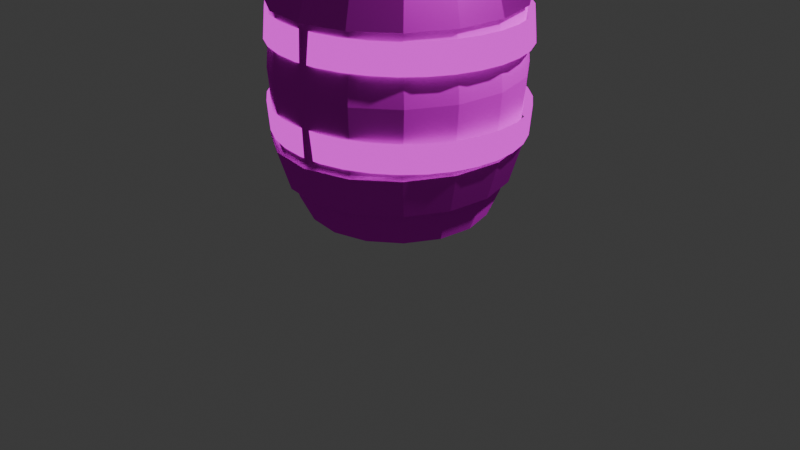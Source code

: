 # Source: Barrels_final_1_.blend  (saved by Blender 4.0.36; exported with 4.5.12 LTS)
import bpy
from mathutils import Matrix  # noqa: F401  (used for matrix-valued properties, if any)

bpy.ops.wm.read_factory_settings(use_empty=True)
scene = bpy.context.scene
scene.name = 'Scene'

# ---- collections
col_collection = bpy.data.collections.new('Collection'); scene.collection.children.link(col_collection)

# ---- images (referenced by path relative to the original .blend; pixels are not part of the script)
import os
ASSET_DIR = os.environ.get("B2B_ASSET_DIR", "")  # directory of the original .blend (textures are referenced by path, not embedded)
HERE = os.path.dirname(os.path.abspath(__file__))  # packed textures are extracted next to this script under _unpacked/

def load_image(name, relpath, width, height, colorspace="sRGB"):
    """Load a texture the original file referenced (path relative to the .blend, or extracted next to this script)."""
    p = next((c for c in (os.path.join(HERE, relpath), os.path.join(ASSET_DIR, relpath)) if relpath and os.path.exists(c)), "")
    if p:
        img = bpy.data.images.load(p, check_existing=True)
        img.name = name
    else:  # same state as the original file: an image datablock whose file is absent (Cycles renders it pink)
        img = bpy.data.images.new(name, width, height)
        img.source = "FILE"
        img.filepath = "//" + (relpath or name)
    img.colorspace_settings.name = colorspace
    return img
img_barrel_texture_png = load_image('barrel texture.png', 'barrel texture.png', 1024, 1024, 'sRGB')
img_pixeltexturegrid_48_png = load_image('PixelTextureGrid_48.png', 'Pixel Grid Base/PixelTextureGrid_48.png', 1024, 1024, 'sRGB')
img_iron_texture_png_001 = load_image('iron texture.png.001', 'iron texture.png', 1024, 1024, 'sRGB')

# ---- materials (node trees are filled in below, after node groups)
mat_002 = bpy.data.materials.new('材质.002')
mat_002.use_transparent_shadow = False
mat_x = bpy.data.materials.new('材质')
mat_x.use_transparent_shadow = False
mat_003 = bpy.data.materials.new('材质.003')
mat_003.use_transparent_shadow = False

# ---- material node trees
mat_002.use_nodes = True; mat_002.node_tree.nodes.clear()
_N = mat_002.node_tree.nodes; _L = mat_002.node_tree.links
n0 = _N.new('ShaderNodeOutputMaterial'); n0.name = '材质输出'; n0.location = (300, 300)
n1 = _N.new('ShaderNodeBsdfDiffuse'); n1.name = '漫射 BSDF'; n1.location = (10, 300)
n1.inputs[1].default_value = 0.5
n2 = _N.new('ShaderNodeTexImage'); n2.name = '图像纹理'; n2.location = (-280, 280)
n2.image = img_barrel_texture_png
_L.new(n1.outputs[0], n0.inputs[0])
_L.new(n2.outputs[0], n1.inputs[0])
n0.is_active_output = True
mat_x.use_nodes = True; mat_x.node_tree.nodes.clear()
_N = mat_x.node_tree.nodes; _L = mat_x.node_tree.links
n0 = _N.new('ShaderNodeOutputMaterial'); n0.name = '材质输出'; n0.location = (300, 300)
n1 = _N.new('ShaderNodeEmission'); n1.name = '自发光(发射)'; n1.location = (10, 300)
n2 = _N.new('ShaderNodeTexImage'); n2.name = '图像纹理'; n2.location = (-280, 280)
n2.image = img_pixeltexturegrid_48_png
n2.interpolation = 'Closest'
n3 = _N.new('ShaderNodeTexImage'); n3.name = '图像纹理.001'; n3.location = (-19, 328)
_L.new(n1.outputs[0], n0.inputs[0])
_L.new(n2.outputs[0], n1.inputs[0])
n0.is_active_output = True
mat_003.use_nodes = True; mat_003.node_tree.nodes.clear()
_N = mat_003.node_tree.nodes; _L = mat_003.node_tree.links
n0 = _N.new('ShaderNodeOutputMaterial'); n0.name = '材质输出'; n0.location = (300, 300)
n1 = _N.new('ShaderNodeBsdfAnisotropic'); n1.name = '光泽 BSDF'; n1.location = (10, 300)
n2 = _N.new('ShaderNodeTexImage'); n2.name = '图像纹理'; n2.location = (-280, 280)
n2.image = img_iron_texture_png_001
_L.new(n1.outputs[0], n0.inputs[0])
_L.new(n2.outputs[0], n1.inputs[0])
n0.is_active_output = True

# ---- world
world_world = bpy.data.worlds.new('World'); scene.world = world_world
world_world.use_nodes = True; world_world.node_tree.nodes.clear()
_N = world_world.node_tree.nodes; _L = world_world.node_tree.links
n0 = _N.new('ShaderNodeOutputWorld'); n0.name = 'World Output'; n0.location = (300, 300)
n1 = _N.new('ShaderNodeBackground'); n1.name = 'Background'; n1.location = (10, 300)
n1.inputs[0].default_value = (0.05088, 0.05088, 0.05088, 1.0)
_L.new(n1.outputs[0], n0.inputs[0])
n0.is_active_output = True
world_world.color = (0.05088, 0.05088, 0.05088)
world_world.use_sun_shadow = False
world_world.sun_shadow_jitter_overblur = 0.0

# ---- cameras
cam_camera = bpy.data.cameras.new('Camera')
cam_camera.clip_end = 100.0
cam_camera.ortho_scale = 7.314

# ---- lights
light_light = bpy.data.lights.new('Light', 'POINT')
light_light.transmission_factor = 0.0
light_light.use_soft_falloff = False
light_light.energy = 1000.0
light_light.shadow_soft_size = 0.1
light_light.shadow_maximum_resolution = 0.006
light_light.use_absolute_resolution = True

# ---- meshes
me_x = bpy.data.meshes.new('柱体')
me_x.from_pydata([(3.031e-09, 0.7151, -1.446), (0.2794, 0.6603, -1.446), (0.5156, 0.5047, -1.446), (0.6728, 0.2728, -1.446), (0.7278, 3.791e-10, -1.446), (0.6728, -0.2728, -1.446), (0.5156, -0.5047, -1.446), (0.2794, -0.6603, -1.446), (3.031e-09, -0.7151, -1.446), (-0.2794, -0.6603, -1.446), (-0.5156, -0.5047, -1.446), (-0.6728, -0.2728, -1.446), (-0.7278, 3.791e-10, -1.446), (-0.6728, 0.2728, -1.446), (-0.5156, 0.5047, -1.446), (-0.2794, 0.6603, -1.446), (-2.544e-09, 1.224, 0.0), (0.4879, 1.131, 0.0), (0.9015, 0.8654, 0.0), (1.178, 0.4683, 0.0), (1.275, -5.613e-10, 0.0), (1.178, -0.4683, 0.0), (0.9015, -0.8654, 0.0), (0.4879, -1.131, 0.0), (-2.544e-09, -1.224, 0.0), (-0.4879, -1.131, 0.0), (-0.9015, -0.8654, 0.0), (-1.178, -0.4683, 0.0), (-1.275, -5.613e-10, 0.0), (-1.178, 0.4683, 0.0), (-0.9015, 0.8654, 0.0), (-0.4879, 1.131, 0.0), (3.031e-09, 0.9063, -1.446), (0.3518, 0.8373, -1.446), (0.65, 0.6409, -1.446), (0.8493, 0.3468, -1.446), (0.9193, 3.791e-10, -1.446), (0.8493, -0.3468, -1.446), (0.65, -0.6409, -1.446), (0.3518, -0.8373, -1.446), (3.031e-09, -0.9063, -1.446), (-0.3518, -0.8373, -1.446), (-0.65, -0.6409, -1.446), (-0.8493, -0.3468, -1.446), (-0.9193, 3.791e-10, -1.446), (-0.8493, 0.3468, -1.446), (-0.65, 0.6409, -1.446), (-0.3518, 0.8373, -1.446), (-5.077e-09, 0.7151, -1.323), (0.2794, 0.6603, -1.323), (0.5156, 0.5047, -1.323), (0.6728, 0.2728, -1.323), (0.7278, 3.791e-10, -1.323), (0.6728, -0.2728, -1.323), (0.5156, -0.5047, -1.323), (0.2794, -0.6603, -1.323), (-5.077e-09, -0.7151, -1.323), (-0.2794, -0.6603, -1.323), (-0.5156, -0.5047, -1.323), (-0.6728, -0.2728, -1.323), (-0.7278, 3.791e-10, -1.323), (-0.6728, 0.2728, -1.323), (-0.5156, 0.5047, -1.323), (-0.2794, 0.6603, -1.323), (0.3822, -0.3569, -1.323), (0.4182, -4.691e-08, -1.323), (0.3822, 0.3569, -1.323), (-4.735e-08, -0.3865, -1.323), (1.564e-08, -3.116e-08, -1.323), (6.288e-08, 0.3865, -1.323), (-0.3822, -0.3569, -1.323), (-0.4182, -1.542e-08, -1.323), (-0.3822, 0.3569, -1.323), (-1.378e-09, 1.166, -0.6543), (0.4074, 0.9432, -1.168), (6.193e-10, 1.021, -1.168), (-0.4074, 0.9432, -1.168), (-0.7528, 0.7219, -1.168), (-0.9836, 0.3907, -1.168), (-1.065, 1.409e-10, -1.168), (-0.9836, -0.3907, -1.168), (-0.7528, -0.7219, -1.168), (-0.4074, -0.9432, -1.168), (6.193e-10, -1.021, -1.168), (0.4074, -0.9432, -1.168), (0.7528, -0.7219, -1.168), (0.9836, -0.3907, -1.168), (1.065, 1.409e-10, -1.168), (0.9836, 0.3907, -1.168), (0.7528, 0.7219, -1.168), (-0.4718, 1.077, -0.6542), (-0.8707, 0.8232, -0.6539), (-1.136, 0.4449, -0.6536), (-1.229, -3.081e-11, -0.6535), (-1.136, -0.4449, -0.6536), (-0.8707, -0.8232, -0.6539), (-0.4718, -1.077, -0.6542), (-1.378e-09, -1.166, -0.6543), (0.4718, -1.077, -0.6542), (0.8707, -0.8232, -0.6539), (1.136, -0.4449, -0.6536), (1.229, -3.081e-11, -0.6535), (1.136, 0.4449, -0.6536), (0.8707, 0.8232, -0.6539), (0.4718, 1.077, -0.6542), (3.031e-09, 0.7151, 1.446), (0.2794, 0.6603, 1.446), (0.5156, 0.5047, 1.446), (0.6728, 0.2728, 1.446), (0.7278, 3.791e-10, 1.446), (0.6728, -0.2728, 1.446), (0.5156, -0.5047, 1.446), (0.2794, -0.6603, 1.446), (3.031e-09, -0.7151, 1.446), (-0.2794, -0.6603, 1.446), (-0.5156, -0.5047, 1.446), (-0.6728, -0.2728, 1.446), (-0.7278, 3.791e-10, 1.446), (-0.6728, 0.2728, 1.446), (-0.5156, 0.5047, 1.446), (-0.2794, 0.6603, 1.446), (3.031e-09, 0.9063, 1.446), (0.3518, 0.8373, 1.446), (0.65, 0.6409, 1.446), (0.8493, 0.3468, 1.446), (0.9193, 3.791e-10, 1.446), (0.8493, -0.3468, 1.446), (0.65, -0.6409, 1.446), (0.3518, -0.8373, 1.446), (3.031e-09, -0.9063, 1.446), (-0.3518, -0.8373, 1.446), (-0.65, -0.6409, 1.446), (-0.8493, -0.3468, 1.446), (-0.9193, 3.791e-10, 1.446), (-0.8493, 0.3468, 1.446), (-0.65, 0.6409, 1.446), (-0.3518, 0.8373, 1.446), (-5.077e-09, 0.7151, 1.323), (0.2794, 0.6603, 1.323), (0.5156, 0.5047, 1.323), (0.6728, 0.2728, 1.323), (0.7278, 3.791e-10, 1.323), (0.6728, -0.2728, 1.323), (0.5156, -0.5047, 1.323), (0.2794, -0.6603, 1.323), (-5.077e-09, -0.7151, 1.323), (-0.2794, -0.6603, 1.323), (-0.5156, -0.5047, 1.323), (-0.6728, -0.2728, 1.323), (-0.7278, 3.791e-10, 1.323), (-0.6728, 0.2728, 1.323), (-0.5156, 0.5047, 1.323), (-0.2794, 0.6603, 1.323), (0.3822, -0.3569, 1.323), (0.4182, -4.691e-08, 1.323), (0.3822, 0.3569, 1.323), (-4.735e-08, -0.3865, 1.323), (1.564e-08, -3.116e-08, 1.323), (6.288e-08, 0.3865, 1.323), (-0.3822, -0.3569, 1.323), (-0.4182, -1.542e-08, 1.323), (-0.3822, 0.3569, 1.323), (-1.378e-09, 1.166, 0.6543), (0.4074, 0.9432, 1.168), (6.193e-10, 1.021, 1.168), (-0.4074, 0.9432, 1.168), (-0.7528, 0.7219, 1.168), (-0.9836, 0.3907, 1.168), (-1.065, 1.409e-10, 1.168), (-0.9836, -0.3907, 1.168), (-0.7528, -0.7219, 1.168), (-0.4074, -0.9432, 1.168), (6.193e-10, -1.021, 1.168), (0.4074, -0.9432, 1.168), (0.7528, -0.7219, 1.168), (0.9836, -0.3907, 1.168), (1.065, 1.409e-10, 1.168), (0.9836, 0.3907, 1.168), (0.7528, 0.7219, 1.168), (-0.4718, 1.077, 0.6542), (-0.8707, 0.8232, 0.6539), (-1.136, 0.4449, 0.6536), (-1.229, -3.081e-11, 0.6535), (-1.136, -0.4449, 0.6536), (-0.8707, -0.8232, 0.6539), (-0.4718, -1.077, 0.6542), (-1.378e-09, -1.166, 0.6543), (0.4718, -1.077, 0.6542), (0.8707, -0.8232, 0.6539), (1.136, -0.4449, 0.6536), (1.229, -3.081e-11, 0.6535), (1.136, 0.4449, 0.6536), (0.8707, 0.8232, 0.6539), (0.4718, 1.077, 0.6542)], [], [(2, 3, 51, 50), (74, 89, 34, 33), (89, 88, 35, 34), (88, 87, 36, 35), (87, 86, 37, 36), (86, 85, 38, 37), (85, 84, 39, 38), (84, 83, 40, 39), (83, 82, 41, 40), (82, 81, 42, 41), (81, 80, 43, 42), (80, 79, 44, 43), (79, 78, 45, 44), (78, 77, 46, 45), (77, 76, 47, 46), (76, 75, 32, 47), (104, 73, 16, 17), (103, 104, 17, 18), (102, 103, 18, 19), (101, 102, 19, 20), (100, 101, 20, 21), (99, 100, 21, 22), (98, 99, 22, 23), (97, 98, 23, 24), (96, 97, 24, 25), (95, 96, 25, 26), (94, 95, 26, 27), (93, 94, 27, 28), (92, 93, 28, 29), (91, 92, 29, 30), (75, 74, 33, 32), (1, 0, 32, 33), (2, 1, 33, 34), (3, 2, 34, 35), (4, 3, 35, 36), (5, 4, 36, 37), (6, 5, 37, 38), (7, 6, 38, 39), (8, 7, 39, 40), (9, 8, 40, 41), (10, 9, 41, 42), (11, 10, 42, 43), (12, 11, 43, 44), (13, 12, 44, 45), (14, 13, 45, 46), (15, 14, 46, 47), (0, 15, 47, 32), (10, 11, 59, 58), (3, 4, 52, 51), (11, 12, 60, 59), (4, 5, 53, 52), (12, 13, 61, 60), (5, 6, 54, 53), (13, 14, 62, 61), (6, 7, 55, 54), (14, 15, 63, 62), (7, 8, 56, 55), (0, 1, 49, 48), (15, 0, 48, 63), (8, 9, 57, 56), (1, 2, 50, 49), (9, 10, 58, 57), (54, 55, 64, 53), (55, 56, 67, 64), (56, 57, 70, 67), (57, 58, 59, 70), (53, 64, 65, 52), (64, 67, 68, 65), (67, 70, 71, 68), (70, 59, 60, 71), (52, 65, 66, 51), (65, 68, 69, 66), (68, 71, 72, 69), (71, 60, 61, 72), (51, 66, 49, 50), (66, 69, 48, 49), (69, 72, 63, 48), (72, 61, 62, 63), (90, 76, 77, 91), (91, 77, 78, 92), (92, 78, 79, 93), (93, 79, 80, 94), (94, 80, 81, 95), (95, 81, 82, 96), (96, 82, 83, 97), (97, 83, 84, 98), (98, 84, 85, 99), (99, 85, 86, 100), (100, 86, 87, 101), (101, 87, 88, 102), (102, 88, 89, 103), (103, 89, 74, 104), (90, 91, 30, 31), (73, 75, 76, 90), (73, 90, 31, 16), (74, 75, 73, 104), (107, 139, 140, 108), (163, 122, 123, 178), (178, 123, 124, 177), (177, 124, 125, 176), (176, 125, 126, 175), (175, 126, 127, 174), (174, 127, 128, 173), (173, 128, 129, 172), (172, 129, 130, 171), (171, 130, 131, 170), (170, 131, 132, 169), (169, 132, 133, 168), (168, 133, 134, 167), (167, 134, 135, 166), (166, 135, 136, 165), (165, 136, 121, 164), (193, 17, 16, 162), (192, 18, 17, 193), (191, 19, 18, 192), (190, 20, 19, 191), (189, 21, 20, 190), (188, 22, 21, 189), (187, 23, 22, 188), (186, 24, 23, 187), (185, 25, 24, 186), (184, 26, 25, 185), (183, 27, 26, 184), (182, 28, 27, 183), (181, 29, 28, 182), (180, 30, 29, 181), (164, 121, 122, 163), (106, 122, 121, 105), (107, 123, 122, 106), (108, 124, 123, 107), (109, 125, 124, 108), (110, 126, 125, 109), (111, 127, 126, 110), (112, 128, 127, 111), (113, 129, 128, 112), (114, 130, 129, 113), (115, 131, 130, 114), (116, 132, 131, 115), (117, 133, 132, 116), (118, 134, 133, 117), (119, 135, 134, 118), (120, 136, 135, 119), (105, 121, 136, 120), (115, 147, 148, 116), (108, 140, 141, 109), (116, 148, 149, 117), (109, 141, 142, 110), (117, 149, 150, 118), (110, 142, 143, 111), (118, 150, 151, 119), (111, 143, 144, 112), (119, 151, 152, 120), (112, 144, 145, 113), (105, 137, 138, 106), (120, 152, 137, 105), (113, 145, 146, 114), (106, 138, 139, 107), (114, 146, 147, 115), (143, 142, 153, 144), (144, 153, 156, 145), (145, 156, 159, 146), (146, 159, 148, 147), (142, 141, 154, 153), (153, 154, 157, 156), (156, 157, 160, 159), (159, 160, 149, 148), (141, 140, 155, 154), (154, 155, 158, 157), (157, 158, 161, 160), (160, 161, 150, 149), (140, 139, 138, 155), (155, 138, 137, 158), (158, 137, 152, 161), (161, 152, 151, 150), (179, 180, 166, 165), (180, 181, 167, 166), (181, 182, 168, 167), (182, 183, 169, 168), (183, 184, 170, 169), (184, 185, 171, 170), (185, 186, 172, 171), (186, 187, 173, 172), (187, 188, 174, 173), (188, 189, 175, 174), (189, 190, 176, 175), (190, 191, 177, 176), (191, 192, 178, 177), (192, 193, 163, 178), (179, 31, 30, 180), (162, 179, 165, 164), (162, 16, 31, 179), (163, 193, 162, 164)])
_uv = me_x.uv_layers.new(name='UV 贴图')
_uv.uv.foreach_set('vector', [0.9227, 0.1876, 0.9227, 0.2229, 0.942, 0.2229, 0.942, 0.1876, 0.2182, 0.05354, 0.2727, 0.05354, 0.2565, 0.01134, 0.2094, 0.01134, 0.9623, 0.05354, 0.91, 0.05354, 0.9031, 0.01134, 0.9495, 0.01134, 0.8583, 0.05354, 0.7966, 0.05354, 0.7966, 0.01134, 0.8514, 0.01134, 0.7633, 0.05354, 0.7015, 0.05354, 0.7085, 0.01134, 0.7633, 0.01134, 0.8947, 0.05354, 0.8423, 0.05354, 0.8551, 0.01134, 0.9016, 0.01134, 0.7735, 0.05354, 0.7189, 0.05354, 0.7101, 0.01134, 0.7572, 0.01134, 0.5258, 0.05354, 0.4614, 0.05354, 0.4614, 0.01134, 0.517, 0.01134, 0.2656, 0.05354, 0.2012, 0.05354, 0.2021, 0.01134, 0.2577, 0.01134, 0.2012, 0.05354, 0.1466, 0.05354, 0.1549, 0.01134, 0.2021, 0.01134, 0.03401, 0.5162, 0.08635, 0.5162, 0.09328, 0.474, 0.04682, 0.474, 0.08635, 0.5162, 0.1481, 0.5162, 0.1481, 0.474, 0.09328, 0.474, 0.1848, 0.5162, 0.2465, 0.5162, 0.2396, 0.474, 0.1848, 0.474, 0.2298, 0.5162, 0.2822, 0.5162, 0.2694, 0.474, 0.2229, 0.474, 0.03484, 0.05354, 0.08941, 0.05354, 0.0982, 0.01134, 0.05108, 0.01134, 0.08941, 0.05354, 0.1538, 0.05354, 0.1538, 0.01134, 0.0982, 0.01134, 0.2567, 0.1318, 0.1821, 0.1318, 0.1821, 0.2313, 0.2592, 0.2313, 0.2914, 0.1318, 0.2283, 0.1318, 0.2309, 0.2313, 0.2962, 0.2313, 0.9186, 0.1319, 0.9783, 0.1318, 0.985, 0.2313, 0.9223, 0.2313, 0.7966, 0.1319, 0.8669, 0.1319, 0.8706, 0.2313, 0.7966, 0.2313, 0.693, 0.1319, 0.7633, 0.1319, 0.7633, 0.2313, 0.6892, 0.2313, 0.8263, 0.1318, 0.8861, 0.1319, 0.8824, 0.2313, 0.8196, 0.2313, 0.7291, 0.1318, 0.7921, 0.1318, 0.797, 0.2313, 0.7316, 0.2313, 0.4614, 0.1318, 0.5359, 0.1318, 0.5385, 0.2313, 0.4614, 0.2313, 0.199, 0.1318, 0.2735, 0.1318, 0.2762, 0.2313, 0.1991, 0.2313, 0.1359, 0.1318, 0.199, 0.1318, 0.1991, 0.2313, 0.1337, 0.2313, 0.07779, 0.5946, 0.01801, 0.5945, 0.01134, 0.694, 0.07408, 0.694, 0.1481, 0.5946, 0.07779, 0.5946, 0.07408, 0.694, 0.1481, 0.694, 0.2551, 0.5946, 0.1848, 0.5946, 0.1848, 0.694, 0.2588, 0.694, 0.2982, 0.5945, 0.2384, 0.5946, 0.2421, 0.694, 0.3048, 0.694, 0.1821, 0.05354, 0.2465, 0.05354, 0.2377, 0.01134, 0.1821, 0.01134, 0.5589, 0.5889, 0.5589, 0.6322, 0.5886, 0.6378, 0.5886, 0.5833, 0.542, 0.5491, 0.5589, 0.5889, 0.5886, 0.5833, 0.5672, 0.533, 0.5108, 0.5188, 0.542, 0.5491, 0.5672, 0.533, 0.5277, 0.4946, 0.4702, 0.5026, 0.5108, 0.5188, 0.5277, 0.4946, 0.476, 0.474, 0.4262, 0.5028, 0.4702, 0.5026, 0.476, 0.474, 0.4201, 0.4743, 0.3855, 0.5195, 0.4262, 0.5028, 0.4201, 0.4743, 0.3684, 0.4955, 0.3542, 0.5502, 0.3855, 0.5195, 0.3684, 0.4955, 0.3289, 0.5342, 0.3372, 0.5904, 0.3542, 0.5502, 0.3289, 0.5342, 0.3075, 0.5848, 0.3372, 0.6337, 0.3372, 0.5904, 0.3075, 0.5848, 0.3075, 0.6393, 0.3541, 0.6735, 0.3372, 0.6337, 0.3075, 0.6393, 0.3289, 0.6896, 0.3853, 0.7038, 0.3541, 0.6735, 0.3289, 0.6896, 0.3684, 0.728, 0.4259, 0.72, 0.3853, 0.7038, 0.3684, 0.728, 0.4201, 0.7486, 0.4699, 0.7198, 0.4259, 0.72, 0.4201, 0.7486, 0.476, 0.7483, 0.5106, 0.7031, 0.4699, 0.7198, 0.476, 0.7483, 0.5277, 0.7271, 0.5419, 0.6724, 0.5106, 0.7031, 0.5277, 0.7271, 0.5672, 0.6884, 0.5589, 0.6322, 0.5419, 0.6724, 0.5672, 0.6884, 0.5886, 0.6378, 0.957, 0.6276, 0.957, 0.5923, 0.9764, 0.5923, 0.9764, 0.6276, 0.9227, 0.2229, 0.9227, 0.2644, 0.942, 0.2644, 0.942, 0.2229, 0.957, 0.5923, 0.957, 0.5508, 0.9764, 0.5508, 0.9764, 0.5923, 0.9227, 0.2644, 0.9227, 0.3059, 0.942, 0.3059, 0.942, 0.2644, 0.957, 0.5508, 0.957, 0.5093, 0.9764, 0.5093, 0.9764, 0.5508, 0.9227, 0.3059, 0.9227, 0.3412, 0.942, 0.3412, 0.942, 0.3059, 0.957, 0.5093, 0.957, 0.474, 0.9764, 0.474, 0.9764, 0.5093, 0.8805, 0.7713, 0.8805, 0.8072, 0.8998, 0.8072, 0.8998, 0.7713, 0.915, 0.631, 0.915, 0.595, 0.9344, 0.595, 0.9344, 0.631, 0.8805, 0.8072, 0.8805, 0.8497, 0.8998, 0.8497, 0.8998, 0.8072, 0.915, 0.5525, 0.915, 0.51, 0.9344, 0.51, 0.9344, 0.5525, 0.915, 0.595, 0.915, 0.5525, 0.9344, 0.5525, 0.9344, 0.595, 0.8805, 0.8497, 0.8805, 0.8923, 0.8998, 0.8923, 0.8998, 0.8497, 0.915, 0.51, 0.915, 0.474, 0.9344, 0.474, 0.9344, 0.51, 0.8805, 0.8923, 0.8805, 0.9282, 0.8998, 0.9282, 0.8998, 0.8923, 0.4484, 0.6349, 0.4233, 0.6594, 0.4635, 0.6542, 0.4809, 0.6215, 0.4233, 0.6594, 0.4098, 0.6915, 0.4505, 0.6992, 0.4635, 0.6542, 0.4098, 0.6915, 0.4098, 0.7261, 0.4449, 0.7455, 0.4505, 0.6992, 0.4098, 0.7261, 0.4233, 0.758, 0.4482, 0.7821, 0.4449, 0.7455, 0.4809, 0.6215, 0.4635, 0.6542, 0.5086, 0.6583, 0.5161, 0.6213, 0.4635, 0.6542, 0.4505, 0.6992, 0.4984, 0.7082, 0.5086, 0.6583, 0.4505, 0.6992, 0.4449, 0.7455, 0.4882, 0.7581, 0.4984, 0.7082, 0.4449, 0.7455, 0.4482, 0.7821, 0.4807, 0.7951, 0.4882, 0.7581, 0.5161, 0.6213, 0.5086, 0.6583, 0.5519, 0.6709, 0.5486, 0.6343, 0.5086, 0.6583, 0.4984, 0.7082, 0.5463, 0.7173, 0.5519, 0.6709, 0.4984, 0.7082, 0.4882, 0.7581, 0.5333, 0.7622, 0.5463, 0.7173, 0.4882, 0.7581, 0.4807, 0.7951, 0.5159, 0.7949, 0.5333, 0.7622, 0.5486, 0.6343, 0.5519, 0.6709, 0.587, 0.6903, 0.5735, 0.6585, 0.5519, 0.6709, 0.5463, 0.7173, 0.587, 0.725, 0.587, 0.6903, 0.5463, 0.7173, 0.5333, 0.7622, 0.5734, 0.757, 0.587, 0.725, 0.5333, 0.7622, 0.5159, 0.7949, 0.5484, 0.7816, 0.5734, 0.757, 0.07924, 0.1318, 0.08941, 0.05354, 0.03484, 0.05354, 0.0162, 0.1318, 0.2982, 0.5945, 0.2822, 0.5162, 0.2298, 0.5162, 0.2384, 0.5946, 0.2551, 0.5946, 0.2465, 0.5162, 0.1848, 0.5162, 0.1848, 0.5946, 0.1481, 0.5946, 0.1481, 0.5162, 0.08635, 0.5162, 0.07779, 0.5946, 0.07779, 0.5946, 0.08635, 0.5162, 0.03401, 0.5162, 0.01801, 0.5945, 0.1359, 0.1318, 0.1466, 0.05354, 0.2012, 0.05354, 0.199, 0.1318, 0.199, 0.1318, 0.2012, 0.05354, 0.2656, 0.05354, 0.2735, 0.1318, 0.4614, 0.1318, 0.4614, 0.05354, 0.5258, 0.05354, 0.5359, 0.1318, 0.7291, 0.1318, 0.7189, 0.05354, 0.7735, 0.05354, 0.7921, 0.1318, 0.8263, 0.1318, 0.8423, 0.05354, 0.8947, 0.05354, 0.8861, 0.1319, 0.693, 0.1319, 0.7015, 0.05354, 0.7633, 0.05354, 0.7633, 0.1319, 0.7966, 0.1319, 0.7966, 0.05354, 0.8583, 0.05354, 0.8669, 0.1319, 0.9186, 0.1319, 0.91, 0.05354, 0.9623, 0.05354, 0.9783, 0.1318, 0.2914, 0.1318, 0.2727, 0.05354, 0.2182, 0.05354, 0.2283, 0.1318, 0.07924, 0.1318, 0.0162, 0.1318, 0.01134, 0.2313, 0.0767, 0.2313, 0.1538, 0.1318, 0.1538, 0.05354, 0.08941, 0.05354, 0.07924, 0.1318, 0.1538, 0.1318, 0.07924, 0.1318, 0.0767, 0.2313, 0.1538, 0.2313, 0.2465, 0.05354, 0.1821, 0.05354, 0.1821, 0.1318, 0.2567, 0.1318, 0.9418, 0.7713, 0.9225, 0.7713, 0.9225, 0.8066, 0.9418, 0.8066, 0.2182, 0.4091, 0.2094, 0.4513, 0.2565, 0.4513, 0.2727, 0.4091, 0.9623, 0.4091, 0.9495, 0.4513, 0.9031, 0.4513, 0.91, 0.4091, 0.8583, 0.4091, 0.8514, 0.4513, 0.7966, 0.4513, 0.7966, 0.4091, 0.7633, 0.4091, 0.7633, 0.4513, 0.7085, 0.4513, 0.7015, 0.4091, 0.8947, 0.4091, 0.9016, 0.4513, 0.8551, 0.4513, 0.8423, 0.4091, 0.7735, 0.4091, 0.7572, 0.4513, 0.7101, 0.4513, 0.7189, 0.4091, 0.5258, 0.4091, 0.517, 0.4513, 0.4614, 0.4513, 0.4614, 0.4091, 0.263, 0.4091, 0.255, 0.4513, 0.1994, 0.4513, 0.1986, 0.4091, 0.1986, 0.4091, 0.1994, 0.4513, 0.1523, 0.4513, 0.144, 0.4091, 0.03401, 0.8718, 0.04682, 0.914, 0.09328, 0.914, 0.08635, 0.8718, 0.08635, 0.8718, 0.09328, 0.914, 0.1481, 0.914, 0.1481, 0.8718, 0.1848, 0.8718, 0.1848, 0.914, 0.2396, 0.914, 0.2465, 0.8718, 0.2298, 0.8718, 0.2229, 0.914, 0.2694, 0.914, 0.2822, 0.8718, 0.03484, 0.4091, 0.05108, 0.4513, 0.0982, 0.4513, 0.08941, 0.4091, 0.08941, 0.4091, 0.0982, 0.4513, 0.1538, 0.4513, 0.1538, 0.4091, 0.2567, 0.3309, 0.2592, 0.2313, 0.1821, 0.2313, 0.1821, 0.3309, 0.2914, 0.3309, 0.2962, 0.2313, 0.2309, 0.2313, 0.2283, 0.3309, 0.9186, 0.3308, 0.9223, 0.2313, 0.985, 0.2313, 0.9783, 0.3309, 0.7966, 0.3308, 0.7966, 0.2313, 0.8706, 0.2313, 0.8669, 0.3308, 0.693, 0.3308, 0.6892, 0.2313, 0.7633, 0.2313, 0.7633, 0.3308, 0.8263, 0.3309, 0.8196, 0.2313, 0.8824, 0.2313, 0.8861, 0.3308, 0.7291, 0.3309, 0.7316, 0.2313, 0.797, 0.2313, 0.7921, 0.3309, 0.4614, 0.3309, 0.4614, 0.2313, 0.5385, 0.2313, 0.5359, 0.3309, 0.1963, 0.3309, 0.1991, 0.2313, 0.2762, 0.2313, 0.2709, 0.3309, 0.1333, 0.3309, 0.1337, 0.2313, 0.1991, 0.2313, 0.1963, 0.3309, 0.07779, 0.7935, 0.07408, 0.694, 0.01134, 0.694, 0.01801, 0.7935, 0.1481, 0.7935, 0.1481, 0.694, 0.07408, 0.694, 0.07779, 0.7935, 0.2551, 0.7935, 0.2588, 0.694, 0.1848, 0.694, 0.1848, 0.7935, 0.2982, 0.7935, 0.3048, 0.694, 0.2421, 0.694, 0.2384, 0.7935, 0.1821, 0.4091, 0.1821, 0.4513, 0.2377, 0.4513, 0.2465, 0.4091, 0.8627, 0.5889, 0.8923, 0.5833, 0.8923, 0.6378, 0.8627, 0.6322, 0.8457, 0.5491, 0.8709, 0.533, 0.8923, 0.5833, 0.8627, 0.5889, 0.8146, 0.5188, 0.8314, 0.4946, 0.8709, 0.533, 0.8457, 0.5491, 0.7739, 0.5026, 0.7798, 0.474, 0.8314, 0.4946, 0.8146, 0.5188, 0.73, 0.5028, 0.7238, 0.4743, 0.7798, 0.474, 0.7739, 0.5026, 0.6892, 0.5195, 0.6722, 0.4955, 0.7238, 0.4743, 0.73, 0.5028, 0.6579, 0.5502, 0.6327, 0.5342, 0.6722, 0.4955, 0.6892, 0.5195, 0.6409, 0.5904, 0.6113, 0.5848, 0.6327, 0.5342, 0.6579, 0.5502, 0.6409, 0.6337, 0.6113, 0.6393, 0.6113, 0.5848, 0.6409, 0.5904, 0.6579, 0.6735, 0.6327, 0.6896, 0.6113, 0.6393, 0.6409, 0.6337, 0.689, 0.7038, 0.6722, 0.728, 0.6327, 0.6896, 0.6579, 0.6735, 0.7297, 0.72, 0.7238, 0.7486, 0.6722, 0.728, 0.689, 0.7038, 0.7736, 0.7198, 0.7798, 0.7483, 0.7238, 0.7486, 0.7297, 0.72, 0.8144, 0.7031, 0.8314, 0.7271, 0.7798, 0.7483, 0.7736, 0.7198, 0.8457, 0.6724, 0.8709, 0.6884, 0.8314, 0.7271, 0.8144, 0.7031, 0.8627, 0.6322, 0.8923, 0.6378, 0.8709, 0.6884, 0.8457, 0.6724, 0.942, 0.1649, 0.9227, 0.1649, 0.9227, 0.1297, 0.942, 0.1297, 0.9418, 0.8066, 0.9225, 0.8066, 0.9225, 0.8481, 0.9418, 0.8481, 0.942, 0.1297, 0.9227, 0.1297, 0.9227, 0.08814, 0.942, 0.08814, 0.9418, 0.8481, 0.9225, 0.8481, 0.9225, 0.8896, 0.9418, 0.8896, 0.942, 0.08814, 0.9227, 0.08814, 0.9227, 0.04664, 0.942, 0.04664, 0.9418, 0.8896, 0.9225, 0.8896, 0.9225, 0.9249, 0.9418, 0.9249, 0.942, 0.04664, 0.9227, 0.04664, 0.9227, 0.01134, 0.942, 0.01134, 0.8158, 0.7713, 0.7964, 0.7713, 0.7964, 0.8072, 0.8158, 0.8072, 0.8578, 0.9282, 0.8384, 0.9282, 0.8384, 0.8923, 0.8578, 0.8923, 0.8158, 0.8072, 0.7964, 0.8072, 0.7964, 0.8497, 0.8158, 0.8497, 0.8578, 0.8497, 0.8384, 0.8497, 0.8384, 0.8072, 0.8578, 0.8072, 0.8578, 0.8923, 0.8384, 0.8923, 0.8384, 0.8497, 0.8578, 0.8497, 0.8158, 0.8497, 0.7964, 0.8497, 0.7964, 0.8923, 0.8158, 0.8923, 0.8578, 0.8072, 0.8384, 0.8072, 0.8384, 0.7713, 0.8578, 0.7713, 0.8158, 0.8923, 0.7964, 0.8923, 0.7964, 0.9282, 0.8158, 0.9282, 0.6003, 0.7882, 0.641, 0.7715, 0.6191, 0.8124, 0.569, 0.8189, 0.569, 0.8189, 0.6191, 0.8124, 0.6029, 0.8686, 0.552, 0.859, 0.552, 0.859, 0.6029, 0.8686, 0.5959, 0.9266, 0.552, 0.9024, 0.552, 0.9024, 0.5959, 0.9266, 0.6001, 0.9725, 0.5689, 0.9422, 0.641, 0.7715, 0.685, 0.7713, 0.6756, 0.8175, 0.6191, 0.8124, 0.6191, 0.8124, 0.6756, 0.8175, 0.6628, 0.88, 0.6029, 0.8686, 0.6029, 0.8686, 0.6628, 0.88, 0.6501, 0.9424, 0.5959, 0.9266, 0.5959, 0.9266, 0.6501, 0.9424, 0.6407, 0.9887, 0.6001, 0.9725, 0.685, 0.7713, 0.7256, 0.7875, 0.7298, 0.8333, 0.6756, 0.8175, 0.6756, 0.8175, 0.7298, 0.8333, 0.7228, 0.8913, 0.6628, 0.88, 0.6628, 0.88, 0.7228, 0.8913, 0.7066, 0.9475, 0.6501, 0.9424, 0.6501, 0.9424, 0.7066, 0.9475, 0.6847, 0.9884, 0.6407, 0.9887, 0.7256, 0.7875, 0.7568, 0.8177, 0.7737, 0.8576, 0.7298, 0.8333, 0.7298, 0.8333, 0.7737, 0.8576, 0.7737, 0.9009, 0.7228, 0.8913, 0.7228, 0.8913, 0.7737, 0.9009, 0.7567, 0.941, 0.7066, 0.9475, 0.7066, 0.9475, 0.7567, 0.941, 0.7254, 0.9717, 0.6847, 0.9884, 0.07924, 0.3309, 0.0162, 0.3309, 0.03484, 0.4091, 0.08941, 0.4091, 0.2982, 0.7935, 0.2384, 0.7935, 0.2298, 0.8718, 0.2822, 0.8718, 0.2551, 0.7935, 0.1848, 0.7935, 0.1848, 0.8718, 0.2465, 0.8718, 0.1481, 0.7935, 0.07779, 0.7935, 0.08635, 0.8718, 0.1481, 0.8718, 0.07779, 0.7935, 0.01801, 0.7935, 0.03401, 0.8718, 0.08635, 0.8718, 0.1333, 0.3309, 0.1963, 0.3309, 0.1986, 0.4091, 0.144, 0.4091, 0.1963, 0.3309, 0.2709, 0.3309, 0.263, 0.4091, 0.1986, 0.4091, 0.4614, 0.3309, 0.5359, 0.3309, 0.5258, 0.4091, 0.4614, 0.4091, 0.7291, 0.3309, 0.7921, 0.3309, 0.7735, 0.4091, 0.7189, 0.4091, 0.8263, 0.3309, 0.8861, 0.3308, 0.8947, 0.4091, 0.8423, 0.4091, 0.693, 0.3308, 0.7633, 0.3308, 0.7633, 0.4091, 0.7015, 0.4091, 0.7966, 0.3308, 0.8669, 0.3308, 0.8583, 0.4091, 0.7966, 0.4091, 0.9186, 0.3308, 0.9783, 0.3309, 0.9623, 0.4091, 0.91, 0.4091, 0.2914, 0.3309, 0.2283, 0.3309, 0.2182, 0.4091, 0.2727, 0.4091, 0.07924, 0.3309, 0.0767, 0.2313, 0.01134, 0.2313, 0.0162, 0.3309, 0.1538, 0.3309, 0.07924, 0.3309, 0.08941, 0.4091, 0.1538, 0.4091, 0.1538, 0.3309, 0.1538, 0.2313, 0.0767, 0.2313, 0.07924, 0.3309, 0.2465, 0.4091, 0.2567, 0.3309, 0.1821, 0.3309, 0.1821, 0.4091])
me_x.materials.append(mat_002)
me_x.update()
me_003 = bpy.data.meshes.new('柱体.003')
me_003.from_pydata([(0.2428, 1.169, 0.5827), (0.4764, 1.101, 0.5827), (0.6916, 0.9909, 0.5827), (0.8802, 0.8427, 0.5827), (1.035, 0.6621, 0.5827), (1.15, 0.456, 0.5827), (1.221, 0.2325, 0.5827), (1.245, -1.074e-10, 0.5827), (1.221, -0.2325, 0.5827), (1.15, -0.456, 0.5827), (1.035, -0.6621, 0.5827), (0.8802, -0.8427, 0.5827), (0.6916, -0.9909, 0.5827), (0.4764, -1.101, 0.5827), (0.2428, -1.169, 0.5827), (-2.481e-09, -1.192, 0.5827), (-0.2428, -1.169, 0.5827), (-0.4764, -1.101, 0.5827), (-0.6916, -0.9909, 0.5827), (-0.8802, -0.8427, 0.5827), (-1.035, -0.6621, 0.5827), (-1.15, -0.456, 0.5827), (-1.221, -0.2325, 0.5827), (-1.245, -1.074e-10, 0.5827), (-1.221, 0.2325, 0.5827), (-1.15, 0.456, 0.5827), (-1.035, 0.6621, 0.5827), (-0.8802, 0.8427, 0.5827), (-0.6916, 0.9909, 0.5827), (-0.4764, 1.101, 0.5827), (-0.2428, 1.169, 0.5827), (-2.481e-09, 1.192, 0.5827), (0.2473, 1.192, 0.2913), (0.4851, 1.123, 0.2913), (0.7043, 1.01, 0.2913), (0.8964, 0.8593, 0.2913), (1.054, 0.6752, 0.2913), (1.171, 0.4651, 0.2913), (1.243, 0.2371, 0.2913), (1.268, -3.378e-10, 0.2913), (1.243, -0.2371, 0.2913), (1.171, -0.4651, 0.2913), (1.054, -0.6752, 0.2913), (0.8964, -0.8593, 0.2913), (0.7043, -1.01, 0.2913), (0.4851, -1.123, 0.2913), (0.2473, -1.192, 0.2913), (-2.303e-09, -1.215, 0.2913), (-0.2473, -1.192, 0.2913), (-0.4851, -1.123, 0.2913), (-0.7043, -1.01, 0.2913), (-0.8964, -0.8593, 0.2913), (-1.054, -0.6752, 0.2913), (-1.171, -0.4651, 0.2913), (-1.243, -0.2371, 0.2913), (-1.268, -3.378e-10, 0.2913), (-1.243, 0.2371, 0.2913), (-1.171, 0.4651, 0.2913), (-1.054, 0.6752, 0.2913), (-0.8964, 0.8593, 0.2913), (-0.7043, 1.01, 0.2913), (-0.4851, 1.123, 0.2913), (-0.2473, 1.192, 0.2913), (-2.303e-09, 1.215, 0.2913)], [], [(63, 31, 0, 32), (32, 0, 1, 33), (33, 1, 2, 34), (34, 2, 3, 35), (35, 3, 4, 36), (36, 4, 5, 37), (37, 5, 6, 38), (38, 6, 7, 39), (39, 7, 8, 40), (40, 8, 9, 41), (41, 9, 10, 42), (42, 10, 11, 43), (43, 11, 12, 44), (44, 12, 13, 45), (45, 13, 14, 46), (46, 14, 15, 47), (47, 15, 16, 48), (48, 16, 17, 49), (49, 17, 18, 50), (50, 18, 19, 51), (51, 19, 20, 52), (52, 20, 21, 53), (53, 21, 22, 54), (54, 22, 23, 55), (55, 23, 24, 56), (56, 24, 25, 57), (57, 25, 26, 58), (58, 26, 27, 59), (59, 27, 28, 60), (60, 28, 29, 61), (61, 29, 30, 62), (62, 30, 31, 63)])
_uv = me_003.uv_layers.new(name='UV 贴图')
_uv.uv.foreach_set('vector', [1.0, 0.7978, 1.0, 0.829, 0.9688, 0.829, 0.9688, 0.7978, 0.9688, 0.7978, 0.9688, 0.829, 0.9375, 0.829, 0.9375, 0.7978, 0.9375, 0.7978, 0.9375, 0.829, 0.9062, 0.829, 0.9062, 0.7978, 0.9062, 0.7978, 0.9062, 0.829, 0.875, 0.829, 0.875, 0.7978, 0.875, 0.7978, 0.875, 0.829, 0.8438, 0.829, 0.8437, 0.7978, 0.8437, 0.7978, 0.8438, 0.829, 0.8125, 0.829, 0.8125, 0.7978, 0.8125, 0.7978, 0.8125, 0.829, 0.7812, 0.829, 0.7812, 0.7978, 0.7812, 0.7978, 0.7812, 0.829, 0.75, 0.829, 0.75, 0.7978, 0.75, 0.7978, 0.75, 0.829, 0.7188, 0.829, 0.7188, 0.7978, 0.7188, 0.7978, 0.7188, 0.829, 0.6875, 0.829, 0.6875, 0.7978, 0.6875, 0.7978, 0.6875, 0.829, 0.6562, 0.829, 0.6562, 0.7978, 0.6562, 0.7978, 0.6562, 0.829, 0.625, 0.829, 0.625, 0.7978, 0.625, 0.7978, 0.625, 0.829, 0.5938, 0.829, 0.5938, 0.7978, 0.5938, 0.7978, 0.5938, 0.829, 0.5625, 0.829, 0.5625, 0.7978, 0.5625, 0.7978, 0.5625, 0.829, 0.5312, 0.829, 0.5313, 0.7978, 0.5313, 0.7978, 0.5312, 0.829, 0.5, 0.829, 0.5, 0.7978, 0.5, 0.7978, 0.5, 0.829, 0.4688, 0.829, 0.4688, 0.7978, 0.4688, 0.7978, 0.4688, 0.829, 0.4375, 0.829, 0.4375, 0.7978, 0.4375, 0.7978, 0.4375, 0.829, 0.4062, 0.829, 0.4062, 0.7978, 0.4062, 0.7978, 0.4062, 0.829, 0.375, 0.829, 0.375, 0.7978, 0.375, 0.7978, 0.375, 0.829, 0.3438, 0.829, 0.3438, 0.7978, 0.3438, 0.7978, 0.3438, 0.829, 0.3125, 0.829, 0.3125, 0.7978, 0.3125, 0.7978, 0.3125, 0.829, 0.2812, 0.829, 0.2813, 0.7978, 0.2813, 0.7978, 0.2812, 0.829, 0.25, 0.829, 0.25, 0.7978, 0.25, 0.7978, 0.25, 0.829, 0.2188, 0.829, 0.2188, 0.7978, 0.2188, 0.7978, 0.2188, 0.829, 0.1875, 0.829, 0.1875, 0.7978, 0.1875, 0.7978, 0.1875, 0.829, 0.1562, 0.829, 0.1562, 0.7978, 0.1562, 0.7978, 0.1562, 0.829, 0.125, 0.829, 0.125, 0.7978, 0.125, 0.7978, 0.125, 0.829, 0.09375, 0.829, 0.09375, 0.7978, 0.09375, 0.7978, 0.09375, 0.829, 0.0625, 0.829, 0.0625, 0.7978, 0.0625, 0.7978, 0.0625, 0.829, 0.03125, 0.829, 0.03125, 0.7978, 0.03125, 0.7978, 0.03125, 0.829, 0.0, 0.829, 0.0, 0.7978])
me_003.materials.append(mat_x)
me_003.update()
me_004 = bpy.data.meshes.new('柱体.004')
me_004.from_pydata([(-0.2473, 1.192, -0.2913), (-0.4851, 1.123, -0.2913), (-0.7043, 1.01, -0.2913), (-0.8964, 0.8593, -0.2913), (-1.054, 0.6752, -0.2913), (-1.171, 0.4651, -0.2913), (-1.243, 0.2371, -0.2913), (-1.268, -3.378e-10, -0.2913), (-1.243, -0.2371, -0.2913), (-1.171, -0.4651, -0.2913), (-1.054, -0.6752, -0.2913), (-0.8964, -0.8593, -0.2913), (-0.7043, -1.01, -0.2913), (-0.4851, -1.123, -0.2913), (-0.2473, -1.192, -0.2913), (-2.303e-09, -1.215, -0.2913), (0.2473, -1.192, -0.2913), (0.4851, -1.123, -0.2913), (0.7043, -1.01, -0.2913), (0.8964, -0.8593, -0.2913), (1.054, -0.6752, -0.2913), (1.171, -0.4651, -0.2913), (1.243, -0.2371, -0.2913), (1.268, -3.378e-10, -0.2913), (1.243, 0.2371, -0.2913), (1.171, 0.4651, -0.2913), (1.054, 0.6752, -0.2913), (0.8964, 0.8593, -0.2913), (0.7043, 1.01, -0.2913), (0.4851, 1.123, -0.2913), (0.2473, 1.192, -0.2913), (-2.303e-09, 1.215, -0.2913), (-0.2428, 1.169, -0.5827), (-0.4764, 1.101, -0.5827), (-0.6916, 0.9909, -0.5827), (-0.8802, 0.8427, -0.5827), (-1.035, 0.6621, -0.5827), (-1.15, 0.456, -0.5827), (-1.221, 0.2325, -0.5827), (-1.245, -1.074e-10, -0.5827), (-1.221, -0.2325, -0.5827), (-1.15, -0.456, -0.5827), (-1.035, -0.6621, -0.5827), (-0.8802, -0.8427, -0.5827), (-0.6916, -0.9909, -0.5827), (-0.4764, -1.101, -0.5827), (-0.2428, -1.169, -0.5827), (-2.481e-09, -1.192, -0.5827), (0.2428, -1.169, -0.5827), (0.4764, -1.101, -0.5827), (0.6916, -0.9909, -0.5827), (0.8802, -0.8427, -0.5827), (1.035, -0.6621, -0.5827), (1.15, -0.456, -0.5827), (1.221, -0.2325, -0.5827), (1.245, -1.074e-10, -0.5827), (1.221, 0.2325, -0.5827), (1.15, 0.456, -0.5827), (1.035, 0.6621, -0.5827), (0.8802, 0.8427, -0.5827), (0.6916, 0.9909, -0.5827), (0.4764, 1.101, -0.5827), (0.2428, 1.169, -0.5827), (-2.481e-09, 1.192, -0.5827)], [], [(32, 0, 31, 63), (33, 1, 0, 32), (34, 2, 1, 33), (35, 3, 2, 34), (36, 4, 3, 35), (37, 5, 4, 36), (38, 6, 5, 37), (39, 7, 6, 38), (40, 8, 7, 39), (41, 9, 8, 40), (42, 10, 9, 41), (43, 11, 10, 42), (44, 12, 11, 43), (45, 13, 12, 44), (46, 14, 13, 45), (47, 15, 14, 46), (48, 16, 15, 47), (49, 17, 16, 48), (50, 18, 17, 49), (51, 19, 18, 50), (52, 20, 19, 51), (53, 21, 20, 52), (54, 22, 21, 53), (55, 23, 22, 54), (56, 24, 23, 55), (57, 25, 24, 56), (58, 26, 25, 57), (59, 27, 26, 58), (60, 28, 27, 59), (61, 29, 28, 60), (62, 30, 29, 61), (63, 31, 30, 62)])
_uv = me_004.uv_layers.new(name='UV 贴图')
_uv.uv.foreach_set('vector', [0.03125, 0.694, 0.03125, 0.7253, 0.0, 0.7253, 0.0, 0.694, 0.0625, 0.694, 0.0625, 0.7253, 0.03125, 0.7253, 0.03125, 0.694, 0.09375, 0.694, 0.09375, 0.7253, 0.0625, 0.7253, 0.0625, 0.694, 0.125, 0.694, 0.125, 0.7253, 0.09375, 0.7253, 0.09375, 0.694, 0.1562, 0.694, 0.1562, 0.7253, 0.125, 0.7253, 0.125, 0.694, 0.1875, 0.694, 0.1875, 0.7253, 0.1562, 0.7253, 0.1562, 0.694, 0.2188, 0.694, 0.2188, 0.7253, 0.1875, 0.7253, 0.1875, 0.694, 0.25, 0.694, 0.25, 0.7253, 0.2188, 0.7253, 0.2188, 0.694, 0.2812, 0.694, 0.2812, 0.7253, 0.25, 0.7253, 0.25, 0.694, 0.3125, 0.694, 0.3125, 0.7253, 0.2812, 0.7253, 0.2812, 0.694, 0.3438, 0.694, 0.3438, 0.7253, 0.3125, 0.7253, 0.3125, 0.694, 0.375, 0.694, 0.375, 0.7253, 0.3438, 0.7253, 0.3438, 0.694, 0.4062, 0.694, 0.4062, 0.7253, 0.375, 0.7253, 0.375, 0.694, 0.4375, 0.694, 0.4375, 0.7253, 0.4062, 0.7253, 0.4062, 0.694, 0.4688, 0.694, 0.4688, 0.7253, 0.4375, 0.7253, 0.4375, 0.694, 0.5, 0.694, 0.5, 0.7253, 0.4688, 0.7253, 0.4688, 0.694, 0.5312, 0.694, 0.5312, 0.7253, 0.5, 0.7253, 0.5, 0.694, 0.5625, 0.694, 0.5625, 0.7253, 0.5312, 0.7253, 0.5312, 0.694, 0.5938, 0.694, 0.5938, 0.7253, 0.5625, 0.7253, 0.5625, 0.694, 0.625, 0.694, 0.625, 0.7253, 0.5938, 0.7253, 0.5938, 0.694, 0.6562, 0.694, 0.6562, 0.7253, 0.625, 0.7253, 0.625, 0.694, 0.6875, 0.694, 0.6875, 0.7253, 0.6562, 0.7253, 0.6562, 0.694, 0.7188, 0.694, 0.7188, 0.7253, 0.6875, 0.7253, 0.6875, 0.694, 0.75, 0.694, 0.75, 0.7253, 0.7188, 0.7253, 0.7188, 0.694, 0.7812, 0.694, 0.7812, 0.7253, 0.75, 0.7253, 0.75, 0.694, 0.8125, 0.694, 0.8125, 0.7253, 0.7812, 0.7253, 0.7812, 0.694, 0.8438, 0.694, 0.8438, 0.7253, 0.8125, 0.7253, 0.8125, 0.694, 0.875, 0.694, 0.875, 0.7253, 0.8438, 0.7253, 0.8438, 0.694, 0.9062, 0.694, 0.9063, 0.7253, 0.875, 0.7253, 0.875, 0.694, 0.9375, 0.694, 0.9375, 0.7253, 0.9063, 0.7253, 0.9062, 0.694, 0.9688, 0.694, 0.9688, 0.7253, 0.9375, 0.7253, 0.9375, 0.694, 1.0, 0.694, 1.0, 0.7253, 0.9688, 0.7253, 0.9688, 0.694])
me_004.materials.append(mat_x)
me_004.update()
me_007 = bpy.data.meshes.new('柱体.007')
me_007.from_pydata([(0.437, 1.018, -1.069), (0.809, 0.7806, -1.07), (1.059, 0.4234, -1.071), (1.147, 1.409e-10, -1.071), (1.059, -0.4234, -1.071), (0.809, -0.7806, -1.07), (0.437, -1.018, -1.069), (1.448e-10, -1.101, -1.068), (-0.437, -1.018, -1.069), (-0.809, -0.7806, -1.07), (-1.059, -0.4234, -1.071), (-1.147, 1.409e-10, -1.071), (-1.059, 0.4234, -1.071), (-0.809, 0.7806, -1.07), (-0.437, 1.018, -1.069), (1.448e-10, 1.101, -1.068), (-1.885e-09, 1.215, -0.6683), (-0.4899, 1.122, -0.6684), (-0.9045, 0.8583, -0.6687), (-1.181, 0.464, -0.669), (-1.278, -3.081e-11, -0.6692), (-1.181, -0.464, -0.669), (-0.9045, -0.8583, -0.6687), (-0.4899, -1.122, -0.6684), (-1.885e-09, -1.215, -0.6683), (0.4899, -1.122, -0.6684), (0.9045, -0.8583, -0.6687), (1.181, -0.464, -0.669), (1.278, -3.081e-11, -0.6692), (1.181, 0.464, -0.669), (0.9045, 0.8583, -0.6687), (0.4899, 1.122, -0.6684), (0.437, 1.018, 1.069), (0.809, 0.7806, 1.07), (1.059, 0.4234, 1.071), (1.147, 1.409e-10, 1.071), (1.059, -0.4234, 1.071), (0.809, -0.7806, 1.07), (0.437, -1.018, 1.069), (6.193e-10, -1.101, 1.068), (-0.437, -1.018, 1.069), (-0.809, -0.7806, 1.07), (-1.059, -0.4234, 1.071), (-1.147, 1.409e-10, 1.071), (-1.059, 0.4234, 1.071), (-0.809, 0.7806, 1.07), (-0.437, 1.018, 1.069), (6.193e-10, 1.101, 1.068), (-1.378e-09, 1.215, 0.6683), (-0.4899, 1.122, 0.6684), (-0.9045, 0.8583, 0.6687), (-1.181, 0.464, 0.669), (-1.278, -3.081e-11, 0.6692), (-1.181, -0.464, 0.669), (-0.9045, -0.8583, 0.6687), (-0.4899, -1.122, 0.6684), (-1.378e-09, -1.215, 0.6683), (0.4899, -1.122, 0.6684), (0.9045, -0.8583, 0.6687), (1.181, -0.464, 0.669), (1.278, -3.081e-11, 0.6692), (1.181, 0.464, 0.669), (0.9045, 0.8583, 0.6687), (0.4899, 1.122, 0.6684), (0.4191, 0.9724, -1.054), (0.7755, 0.7453, -1.055), (1.015, 0.4039, -1.055), (1.099, 1.409e-10, -1.055), (1.015, -0.4039, -1.055), (0.7755, -0.7453, -1.055), (0.4191, -0.9724, -1.054), (6.193e-10, -1.052, -1.054), (-0.4191, -0.9724, -1.054), (-0.7755, -0.7453, -1.055), (-1.015, -0.4039, -1.055), (-1.099, 1.409e-10, -1.055), (-1.015, 0.4039, -1.055), (-0.7755, 0.7453, -1.055), (-0.4191, 0.9724, -1.054), (6.193e-10, 1.052, -1.054), (-1.378e-09, 1.166, -0.6543), (-0.4718, 1.077, -0.6542), (-0.8707, 0.8232, -0.6539), (-1.136, 0.4449, -0.6536), (-1.229, -3.081e-11, -0.6535), (-1.136, -0.4449, -0.6536), (-0.8707, -0.8232, -0.6539), (-0.4718, -1.077, -0.6542), (-1.378e-09, -1.166, -0.6543), (0.4718, -1.077, -0.6542), (0.8707, -0.8232, -0.6539), (1.136, -0.4449, -0.6536), (1.229, -3.081e-11, -0.6535), (1.136, 0.4449, -0.6536), (0.8707, 0.8232, -0.6539), (0.4718, 1.077, -0.6542), (0.4191, 0.9724, 1.054), (0.7755, 0.7453, 1.055), (1.015, 0.4039, 1.055), (1.099, 1.409e-10, 1.055), (1.015, -0.4039, 1.055), (0.7755, -0.7453, 1.055), (0.4191, -0.9724, 1.054), (6.193e-10, -1.052, 1.054), (-0.4191, -0.9724, 1.054), (-0.7755, -0.7453, 1.055), (-1.015, -0.4039, 1.055), (-1.099, 1.409e-10, 1.055), (-1.015, 0.4039, 1.055), (-0.7755, 0.7453, 1.055), (-0.4191, 0.9724, 1.054), (6.193e-10, 1.052, 1.054), (-1.378e-09, 1.166, 0.6543), (-0.4718, 1.077, 0.6542), (-0.8707, 0.8232, 0.6539), (-1.136, 0.4449, 0.6536), (-1.229, -3.081e-11, 0.6535), (-1.136, -0.4449, 0.6536), (-0.8707, -0.8232, 0.6539), (-0.4718, -1.077, 0.6542), (-1.378e-09, -1.166, 0.6543), (0.4718, -1.077, 0.6542), (0.8707, -0.8232, 0.6539), (1.136, -0.4449, 0.6536), (1.229, -3.081e-11, 0.6535), (1.136, 0.4449, 0.6536), (0.8707, 0.8232, 0.6539), (0.4718, 1.077, 0.6542)], [], [(31, 30, 1, 0), (15, 14, 17, 16), (18, 17, 14, 13), (19, 18, 13, 12), (20, 19, 12, 11), (21, 20, 11, 10), (22, 21, 10, 9), (23, 22, 9, 8), (24, 23, 8, 7), (25, 24, 7, 6), (26, 25, 6, 5), (27, 26, 5, 4), (28, 27, 4, 3), (29, 28, 3, 2), (30, 29, 2, 1), (31, 0, 15, 16), (63, 32, 33, 62), (47, 48, 49, 46), (50, 45, 46, 49), (51, 44, 45, 50), (52, 43, 44, 51), (53, 42, 43, 52), (54, 41, 42, 53), (55, 40, 41, 54), (56, 39, 40, 55), (57, 38, 39, 56), (58, 37, 38, 57), (59, 36, 37, 58), (60, 35, 36, 59), (61, 34, 35, 60), (62, 33, 34, 61), (63, 48, 47, 32), (15, 0, 64, 79), (14, 15, 79, 78), (13, 14, 78, 77), (12, 13, 77, 76), (11, 12, 76, 75), (10, 11, 75, 74), (9, 10, 74, 73), (8, 9, 73, 72), (7, 8, 72, 71), (6, 7, 71, 70), (5, 6, 70, 69), (4, 5, 69, 68), (3, 4, 68, 67), (2, 3, 67, 66), (1, 2, 66, 65), (0, 1, 65, 64), (16, 17, 81, 80), (17, 18, 82, 81), (18, 19, 83, 82), (19, 20, 84, 83), (20, 21, 85, 84), (21, 22, 86, 85), (22, 23, 87, 86), (23, 24, 88, 87), (24, 25, 89, 88), (25, 26, 90, 89), (26, 27, 91, 90), (27, 28, 92, 91), (28, 29, 93, 92), (29, 30, 94, 93), (30, 31, 95, 94), (31, 16, 80, 95), (32, 47, 111, 96), (47, 46, 110, 111), (46, 45, 109, 110), (45, 44, 108, 109), (44, 43, 107, 108), (43, 42, 106, 107), (42, 41, 105, 106), (41, 40, 104, 105), (40, 39, 103, 104), (39, 38, 102, 103), (38, 37, 101, 102), (37, 36, 100, 101), (36, 35, 99, 100), (35, 34, 98, 99), (34, 33, 97, 98), (33, 32, 96, 97), (49, 48, 112, 113), (50, 49, 113, 114), (51, 50, 114, 115), (52, 51, 115, 116), (53, 52, 116, 117), (54, 53, 117, 118), (55, 54, 118, 119), (56, 55, 119, 120), (57, 56, 120, 121), (58, 57, 121, 122), (59, 58, 122, 123), (60, 59, 123, 124), (61, 60, 124, 125), (62, 61, 125, 126), (63, 62, 126, 127), (48, 63, 127, 112)])
_uv = me_007.uv_layers.new(name='UV 贴图')
_uv.uv.foreach_set('vector', [0.7007, 0.2572, 0.863, 0.2571, 0.8256, 0.1013, 0.68, 0.1016, 0.8271, 0.3066, 0.8272, 0.1654, 0.697, 0.1483, 0.6969, 0.3066, 0.6971, 0.01432, 0.697, 0.1483, 0.8272, 0.1654, 0.8275, 0.04519, 0.9819, 0.5173, 0.8543, 0.5044, 0.8663, 0.6358, 0.9819, 0.6477, 0.4977, 0.2569, 0.6793, 0.257, 0.6634, 0.1009, 0.4977, 0.1008, 0.7618, 0.9069, 0.9127, 0.9068, 0.9127, 0.777, 0.775, 0.7772, 0.6336, 0.907, 0.7618, 0.9069, 0.775, 0.7772, 0.6588, 0.7775, 0.1495, 0.832, 0.01464, 0.8319, 0.04572, 0.7024, 0.1667, 0.7027, 0.3089, 0.8321, 0.1495, 0.832, 0.1667, 0.7027, 0.3089, 0.7028, 0.7007, 0.2572, 0.509, 0.2573, 0.509, 0.1018, 0.68, 0.1016, 0.5082, 0.2546, 0.4043, 0.2546, 0.3906, 0.1229, 0.4831, 0.1228, 0.5715, 0.314, 0.5716, 0.4414, 0.4412, 0.4163, 0.4409, 0.3009, 0.5715, 0.1641, 0.5715, 0.314, 0.4409, 0.3009, 0.4408, 0.1641, 0.5715, 0.0142, 0.5715, 0.1641, 0.4408, 0.1641, 0.4409, 0.02733, 0.8336, 0.2571, 0.6793, 0.257, 0.6634, 0.1009, 0.8032, 0.1013, 0.7007, 0.2572, 0.68, 0.1016, 0.509, 0.1018, 0.509, 0.2573, 0.7007, 0.7769, 0.68, 0.9325, 0.8256, 0.9328, 0.863, 0.777, 0.9864, 0.1759, 0.8562, 0.1759, 0.8563, 0.3342, 0.9865, 0.3171, 0.09737, 0.2546, 0.1225, 0.1228, 0.2149, 0.1229, 0.2013, 0.2546, 0.02777, 0.9865, 0.159, 0.9865, 0.147, 0.8717, 0.01476, 0.8598, 0.4977, 0.7772, 0.4977, 0.9333, 0.6634, 0.9332, 0.6793, 0.7771, 0.4645, 0.7045, 0.4777, 0.8342, 0.6154, 0.8344, 0.6154, 0.7046, 0.3362, 0.7044, 0.3615, 0.8339, 0.4777, 0.8342, 0.4645, 0.7045, 0.824, 0.4802, 0.6938, 0.4973, 0.6935, 0.3771, 0.8239, 0.3462, 0.824, 0.6385, 0.6939, 0.6385, 0.6938, 0.4973, 0.824, 0.4802, 0.7007, 0.7769, 0.68, 0.9325, 0.509, 0.9323, 0.509, 0.7768, 0.863, 0.777, 0.8256, 0.9328, 0.68, 0.9325, 0.7007, 0.7769, 0.5448, 0.6752, 0.5316, 0.5455, 0.6478, 0.5458, 0.673, 0.6753, 0.3939, 0.6752, 0.3939, 0.5454, 0.5316, 0.5455, 0.5448, 0.6752, 0.2429, 0.6752, 0.2562, 0.5455, 0.3939, 0.5454, 0.3939, 0.6752, 0.8336, 0.777, 0.8032, 0.9328, 0.6634, 0.9332, 0.6793, 0.7771, 0.7007, 0.7769, 0.509, 0.7768, 0.509, 0.9323, 0.68, 0.9325, 0.2817, 0.1229, 0.3906, 0.1229, 0.3906, 0.1229, 0.2817, 0.1229, 0.2149, 0.1229, 0.3208, 0.1229, 0.3208, 0.1229, 0.2149, 0.1229, 0.1225, 0.1228, 0.2149, 0.1229, 0.2149, 0.1229, 0.1225, 0.1228, 0.2818, 0.1587, 0.2818, 0.2996, 0.2973, 0.2965, 0.2973, 0.1618, 0.2816, 0.1226, 0.3871, 0.1226, 0.3871, 0.1226, 0.2816, 0.1226, 0.1035, 0.4109, 0.1804, 0.5278, 0.1916, 0.5168, 0.1182, 0.4052, 0.07894, 0.2721, 0.1035, 0.4109, 0.1182, 0.4052, 0.09477, 0.2725, 0.1101, 0.133, 0.07894, 0.2721, 0.09477, 0.2725, 0.1246, 0.1393, 0.1916, 0.01426, 0.1101, 0.133, 0.1246, 0.1393, 0.2028, 0.02543, 0.3906, 0.1229, 0.2817, 0.1229, 0.2817, 0.1229, 0.3906, 0.1229, 0.4831, 0.1228, 0.3906, 0.1229, 0.3906, 0.1229, 0.4831, 0.1228, 0.2242, 0.1226, 0.08755, 0.1227, 0.08755, 0.1227, 0.2242, 0.1226, 0.3219, 0.1226, 0.2242, 0.1226, 0.2242, 0.1226, 0.3219, 0.1226, 0.4679, 0.4825, 0.3272, 0.4825, 0.3304, 0.4978, 0.4647, 0.4979, 0.4754, 0.1227, 0.3867, 0.1227, 0.3867, 0.1227, 0.4754, 0.1227, 0.68, 0.8934, 0.8256, 0.8012, 0.8125, 0.7875, 0.673, 0.8757, 0.2943, 0.4667, 0.2344, 0.317, 0.25, 0.3141, 0.3077, 0.4583, 0.2344, 0.317, 0.2346, 0.1582, 0.2501, 0.1614, 0.25, 0.3141, 0.2346, 0.1582, 0.2947, 0.01459, 0.3077, 0.02344, 0.2501, 0.1614, 0.04686, 0.6781, 0.008973, 0.4977, 0.02795, 0.4977, 0.06432, 0.6707, 0.1274, 0.5831, 0.04224, 0.4555, 0.05687, 0.4496, 0.1385, 0.572, 0.04224, 0.4555, 0.01424, 0.3025, 0.03007, 0.3027, 0.05687, 0.4496, 0.01424, 0.3025, 0.04796, 0.1472, 0.06259, 0.1534, 0.03007, 0.3027, 0.04796, 0.1472, 0.1385, 0.01357, 0.1498, 0.02467, 0.06259, 0.1534, 0.509, 0.02534, 0.7007, 0.06146, 0.6936, 0.07908, 0.509, 0.04433, 0.7007, 0.06146, 0.863, 0.1641, 0.8497, 0.1777, 0.6936, 0.07908, 0.3497, 0.01419, 0.4114, 0.1571, 0.3959, 0.1602, 0.3366, 0.02303, 0.4114, 0.1571, 0.4113, 0.3103, 0.3959, 0.3071, 0.3959, 0.1602, 0.4113, 0.3103, 0.3496, 0.4506, 0.3366, 0.4416, 0.3959, 0.3071, 0.9711, 0.6781, 0.863, 0.8314, 0.8497, 0.8177, 0.9536, 0.6707, 0.863, 0.8314, 0.7007, 0.934, 0.6936, 0.9164, 0.8497, 0.8177, 0.7007, 0.934, 0.509, 0.9701, 0.509, 0.9512, 0.6936, 0.9164, 0.3906, 0.1229, 0.2817, 0.1229, 0.2817, 0.1229, 0.3906, 0.1229, 0.6122, 0.0721, 0.666, 0.2055, 0.6504, 0.2085, 0.5989, 0.0806, 0.666, 0.2055, 0.6661, 0.348, 0.6506, 0.3451, 0.6504, 0.2085, 0.6661, 0.348, 0.612, 0.4783, 0.5989, 0.4695, 0.6506, 0.3451, 0.09449, 0.6623, 0.05996, 0.4977, 0.07894, 0.4977, 0.1119, 0.6548, 0.2346, 0.5278, 0.1576, 0.4109, 0.1723, 0.4052, 0.2458, 0.5168, 0.1576, 0.4109, 0.1331, 0.2721, 0.1489, 0.2725, 0.1723, 0.4052, 0.1331, 0.2721, 0.1642, 0.133, 0.1788, 0.1393, 0.1489, 0.2725, 0.1642, 0.133, 0.2458, 0.01426, 0.257, 0.02543, 0.1788, 0.1393, 0.509, 0.06985, 0.68, 0.1021, 0.673, 0.1198, 0.509, 0.08884, 0.68, 0.1021, 0.8256, 0.1943, 0.8125, 0.208, 0.673, 0.1198, 0.08755, 0.1227, 0.2242, 0.1226, 0.2242, 0.1226, 0.08755, 0.1227, 0.2242, 0.1226, 0.3219, 0.1226, 0.3219, 0.1226, 0.2242, 0.1226, 0.3219, 0.1226, 0.3867, 0.1227, 0.3867, 0.1227, 0.3219, 0.1226, 0.9235, 0.6623, 0.8256, 0.8012, 0.8125, 0.7875, 0.906, 0.6548, 0.4831, 0.1228, 0.3906, 0.1229, 0.3906, 0.1229, 0.4831, 0.1228, 0.2013, 0.2546, 0.31, 0.2545, 0.31, 0.2545, 0.2013, 0.2546, 0.09737, 0.2546, 0.2013, 0.2546, 0.2013, 0.2546, 0.09737, 0.2546, 0.3998, 0.2548, 0.524, 0.2547, 0.524, 0.2547, 0.3998, 0.2548, 0.2817, 0.2549, 0.3998, 0.2548, 0.3998, 0.2548, 0.2817, 0.2549, 0.1791, 0.2548, 0.2817, 0.2549, 0.2817, 0.2549, 0.1791, 0.2548, 0.0975, 0.2546, 0.1791, 0.2548, 0.1791, 0.2548, 0.0975, 0.2546, 0.2038, 0.2545, 0.0975, 0.2546, 0.0975, 0.2546, 0.2038, 0.2545, 0.3266, 0.2545, 0.2038, 0.2545, 0.2038, 0.2545, 0.3266, 0.2545, 0.4043, 0.2546, 0.2816, 0.2545, 0.2816, 0.2545, 0.4043, 0.2546, 0.5082, 0.2546, 0.4043, 0.2546, 0.4043, 0.2546, 0.5082, 0.2546, 0.2135, 0.2548, 0.06774, 0.2547, 0.06774, 0.2547, 0.2135, 0.2548, 0.3596, 0.2235, 0.3281, 0.07356, 0.3136, 0.07975, 0.3438, 0.2235, 0.3281, 0.3734, 0.3596, 0.2235, 0.3438, 0.2235, 0.3136, 0.3672, 0.863, 0.8314, 0.9711, 0.6781, 0.9536, 0.6707, 0.8497, 0.8177, 0.7007, 0.934, 0.863, 0.8314, 0.8497, 0.8177, 0.6936, 0.9164, 0.509, 0.9701, 0.7007, 0.934, 0.6936, 0.9164, 0.509, 0.9512])
me_007.materials.append(mat_003)
me_007.update()

# ---- objects
ob_light = bpy.data.objects.new('Light', light_light)
ob_camera = bpy.data.objects.new('Camera', cam_camera)
ob_body = bpy.data.objects.new('body', me_x)
ob_ring2 = bpy.data.objects.new('ring2', me_003)
ob_ring3 = bpy.data.objects.new('ring3', me_004)
ob_body_001 = bpy.data.objects.new('body.001', me_007)

# ---- transforms, parenting, visibility, modifiers, constraints
ob_light.location = (4.076, 1.005, 5.904)
ob_light.rotation_euler = (0.6503, 0.05522, 1.866)
ob_light.lock_rotations_4d = False
ob_light.empty_display_type = 'ARROWS'
ob_light.color = (0.0, 0.0, 0.0, 0.0)
ob_light.lineart.crease_threshold = 0.0
ob_camera.location = (7.359, -6.926, 4.958)
ob_camera.rotation_euler = (1.109, 0.0, 0.8149)
ob_camera.lock_rotations_4d = False
ob_camera.empty_display_type = 'ARROWS'
ob_camera.color = (0.0, 0.0, 0.0, 0.0)
ob_camera.display_type = 'WIRE'
ob_camera.lineart.crease_threshold = 0.0
ob_body.location = (0.0, 0.0, 1.636)
ob_body.rotation_euler = (0.0, -0.0, -1.487)
ob_ring2.location = (0.0, 0.0, 1.636)
ob_ring2.scale = (1.029, 1.029, 1.029)
ob_ring3.location = (0.0, 0.0, 1.636)
ob_ring3.scale = (1.029, 1.029, 1.029)
ob_body_001.location = (0.0, 0.0, 1.636)
ob_body_001.rotation_euler = (0.0, -0.0, -1.487)

# ---- collection membership
col_collection.objects.link(ob_light)
col_collection.objects.link(ob_camera)
col_collection.objects.link(ob_body)
col_collection.objects.link(ob_ring2)
col_collection.objects.link(ob_ring3)
col_collection.objects.link(ob_body_001)

# ---- scene / render settings (as saved in the file)
scene.camera = ob_camera
scene.frame_start = 1; scene.frame_end = 250; scene.frame_set(1)
scene.render.engine = 'BLENDER_EEVEE_NEXT'
scene.cycles.sampling_pattern = 'TABULATED_SOBOL'
bpy.context.view_layer.update()
